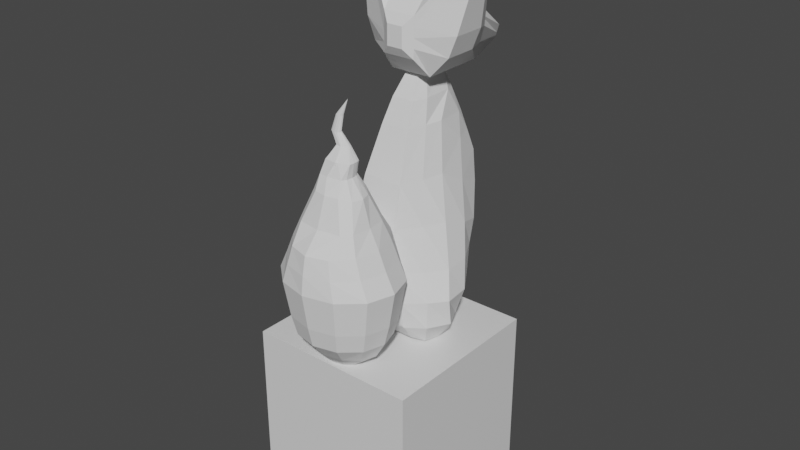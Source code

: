 # Source: estatua_raposa_2_1_.blend  (saved by Blender 3.0.42; exported with 4.5.12 LTS)
import bpy
from mathutils import Matrix  # noqa: F401  (used for matrix-valued properties, if any)

bpy.ops.wm.read_factory_settings(use_empty=True)
scene = bpy.context.scene
scene.name = 'Scene'

# ---- collections
col_collection = bpy.data.collections.new('Collection'); scene.collection.children.link(col_collection)

# ---- materials (node trees are filled in below, after node groups)
mat_material = bpy.data.materials.new('Material')
mat_material.alpha_threshold = 0.0
mat_material.use_transparent_shadow = False
mat_material.line_color = (0.0, 0.0, 0.0, 1.0)

# ---- material node trees
mat_material.use_nodes = True; mat_material.node_tree.nodes.clear()
_N = mat_material.node_tree.nodes; _L = mat_material.node_tree.links
n0 = _N.new('ShaderNodeOutputMaterial'); n0.name = 'Material Output'; n0.location = (300, 300)
n1 = _N.new('ShaderNodeBsdfPrincipled'); n1.name = 'Principled BSDF'; n1.location = (10, 300)
n1.distribution = 'GGX'
n1.subsurface_method = 'RANDOM_WALK_SKIN'
n1.inputs[2].default_value = 0.4
n1.inputs[3].default_value = 1.45
n1.inputs[27].default_value = (0.0, 0.0, 0.0, 1.0)
n1.inputs[28].default_value = 1.0
_L.new(n1.outputs[0], n0.inputs[0])
n0.is_active_output = True

# ---- world
world_world = bpy.data.worlds.new('World'); scene.world = world_world
world_world.use_nodes = True; world_world.node_tree.nodes.clear()
_N = world_world.node_tree.nodes; _L = world_world.node_tree.links
n0 = _N.new('ShaderNodeOutputWorld'); n0.name = 'World Output'; n0.location = (300, 300)
n1 = _N.new('ShaderNodeBackground'); n1.name = 'Background'; n1.location = (10, 300)
n1.inputs[0].default_value = (0.05088, 0.05088, 0.05088, 1.0)
_L.new(n1.outputs[0], n0.inputs[0])
n0.is_active_output = True
world_world.color = (0.05088, 0.05088, 0.05088)
world_world.use_sun_shadow = False
world_world.sun_shadow_jitter_overblur = 0.0

# ---- meshes
me_cube = bpy.data.meshes.new('Cube')
me_cube.from_pydata([(1.0, 1.0, 1.0), (1.0, 1.0, -1.0), (1.0, -1.0, 1.0), (1.0, -1.0, -1.0), (-1.0, 1.0, 1.0), (-1.0, 1.0, -1.0), (-1.0, -1.0, 1.0), (-1.0, -1.0, -1.0)], [], [(0, 4, 6, 2), (3, 2, 6, 7), (7, 6, 4, 5), (5, 1, 3, 7), (1, 0, 2, 3), (5, 4, 0, 1)])
_uv = me_cube.uv_layers.new(name='UVMap')
_uv.uv.foreach_set('vector', [0.625, 0.5, 0.875, 0.5, 0.875, 0.75, 0.625, 0.75, 0.375, 0.75, 0.625, 0.75, 0.625, 1.0, 0.375, 1.0, 0.375, 0.0, 0.625, 0.0, 0.625, 0.25, 0.375, 0.25, 0.125, 0.5, 0.375, 0.5, 0.375, 0.75, 0.125, 0.75, 0.375, 0.5, 0.625, 0.5, 0.625, 0.75, 0.375, 0.75, 0.375, 0.25, 0.625, 0.25, 0.625, 0.5, 0.375, 0.5])
me_cube.materials.append(mat_material)
me_cube.use_remesh_preserve_volume = False
me_cube.use_remesh_preserve_attributes = False
me_cube.use_mirror_vertex_groups = False
me_cube.update()
me_cube_005 = bpy.data.meshes.new('Cube.005')
me_cube_005.from_pydata([(-0.4269, -0.3073, -0.7939), (-0.2382, -0.313, 0.9727), (-0.4053, 0.3749, -0.8763), (-0.35, 0.8381, 0.6594), (0.3837, -0.3073, -0.7939), (0.2382, -0.313, 0.9727), (0.4053, 0.3749, -0.8763), (0.3417, 0.8381, 0.6594), (-0.3218, -0.5458, 0.07077), (-0.5106, 0.5369, 0.07077), (0.5134, 0.5369, 0.07077), (0.3218, -0.5458, 0.07077), (-0.4093, 0.3294, -0.5853), (0.4093, 0.3294, -0.5853), (0.4093, -0.4626, -0.5853), (-0.4093, -0.4626, -0.5853), (-0.4175, -0.5281, -0.2573), (-0.5571, 0.4417, -0.2573), (0.5571, 0.4417, -0.2573), (0.4175, -0.5281, -0.2573), (0.0, 0.3749, -0.8763), (-0.004189, 0.8381, 0.6594), (-0.02161, -0.3073, -0.7939), (0.0, -0.313, 0.9727), (0.0, -0.5458, 0.07077), (0.001376, 0.5369, 0.07077), (0.0, 0.3043, -0.5926), (0.0, -0.4626, -0.5853), (0.0, 0.3929, -0.2573), (0.0, -0.5713, -0.2573), (0.1687, 0.8381, 0.6594), (0.181, -0.3073, -0.7939), (0.1623, 0.5369, 0.07077), (0.1409, 0.3043, -0.5926), (0.1828, 0.3929, -0.2573), (0.2027, 0.3749, -0.8763), (0.1191, -0.313, 0.9727), (0.1609, -0.5458, 0.07077), (0.2047, -0.4626, -0.5853), (0.1828, -0.5713, -0.2573), (-0.2027, 0.3749, -0.8763), (-0.1191, -0.313, 0.9727), (-0.1609, -0.5458, 0.07077), (-0.2047, -0.4626, -0.5853), (-0.1828, -0.5713, -0.2573), (-0.1771, 0.8381, 0.6594), (-0.2243, -0.3073, -0.7939), (-0.1595, 0.5369, 0.07077), (-0.1409, 0.3043, -0.5926), (-0.1828, 0.3929, -0.2573), (-0.4093, 0.4452, -0.5986), (-0.4053, 0.4908, -0.8896), (-0.1393, 0.3925, -0.8266), (0.4093, 0.4452, -0.5986), (0.4053, 0.4908, -0.8896), (0.1409, 0.3568, -0.5984), (0.1393, 0.3925, -0.8266), (0.0, 0.3925, -0.8266), (-0.2047, 0.4452, -0.5986), (0.0, 0.3568, -0.5986), (-0.05262, 0.1665, 2.045), (-0.1459, 0.78, 1.464), (0.07009, 0.78, 1.464), (0.1677, 0.78, 1.464), (0.07451, 0.1665, 2.045), (-0.01327, 0.1665, 2.045), (-0.04885, 0.78, 1.464), (0.006898, 0.78, 1.464), (0.03495, 0.1665, 2.045), (0.009332, 0.1665, 2.045), (0.1069, 0.7195, -0.8391), (0.2125, 0.7195, -0.8391), (-0.2097, 0.7195, -0.8391), (-0.2838, 0.6014, -0.844), (0.2865, 0.6014, -0.844), (0.1439, 0.6014, -0.844), (-0.1042, 0.7195, -0.8391), (-0.1412, 0.6014, -0.844), (-0.3021, 0.5691, -0.3866), (-0.1504, 0.5691, -0.3866), (-0.111, 0.7581, -0.1521), (-0.2233, 0.7581, -0.1521), (0.1137, 0.7581, -0.1521), (0.1531, 0.5691, -0.3866), (0.3048, 0.5691, -0.3866), (0.2261, 0.7581, -0.1521), (0.1103, 0.7388, -0.4956), (0.2193, 0.7388, -0.4956), (0.1485, 0.5853, -0.6153), (0.2957, 0.5853, -0.6153), (-0.2929, 0.5853, -0.6153), (-0.1076, 0.7388, -0.4956), (-0.1458, 0.5853, -0.6153), (-0.2165, 0.7388, -0.4956), (0.1086, 0.7292, -0.6673), (0.2159, 0.7292, -0.6673), (0.1462, 0.5933, -0.7297), (0.2911, 0.5933, -0.7297), (-0.2883, 0.5933, -0.7297), (-0.1059, 0.7292, -0.6673), (-0.1435, 0.5933, -0.7297), (-0.2131, 0.7292, -0.6673), (0.1069, 0.7935, -0.8431), (0.2125, 0.7935, -0.8431), (-0.2097, 0.7935, -0.8431), (-0.2838, 0.6754, -0.8481), (0.2865, 0.6754, -0.8481), (-0.1042, 0.7935, -0.8431), (-0.2883, 0.6673, -0.7337), (-0.1059, 0.8031, -0.6714), (0.1086, 0.8031, -0.6714), (0.2159, 0.8031, -0.6714), (0.2911, 0.6673, -0.7337), (-0.2131, 0.8031, -0.6714), (-0.2047, 0.3294, -0.5853), (0.0, 0.3294, -0.5853), (0.2047, 0.3294, -0.5853), (0.2027, 0.4908, -0.8896), (0.0, 0.4908, -0.8896), (0.2047, 0.4452, -0.5986), (-0.2027, 0.4908, -0.8896), (-0.1409, 0.3568, -0.5984), (-0.619, -0.04242, -0.8347), (-0.401, 0.1746, 0.9899), (0.5611, -0.04242, -0.8347), (0.4001, 0.1746, 0.9899), (0.6885, -0.05613, 0.04165), (-0.6895, -0.05613, 0.04165), (-0.775, -0.1146, -0.5599), (0.7722, -0.1146, -0.5599), (-0.7844, -0.1604, -0.2584), (0.781, -0.1604, -0.2584), (0.0002366, -0.1428, -0.8656), (0.2923, -0.1428, -0.8656), (-0.2918, -0.1428, -0.8656), (-0.06828, 0.529, 2.048), (0.09425, 0.529, 2.048), (0.01092, 0.529, 2.048), (0.04367, 0.529, 2.048), (-0.01797, 0.529, 2.048), (-0.28, -0.4294, 0.5217), (-0.4644, 0.6668, 0.3028), (0.4671, 0.6668, 0.3028), (0.28, -0.4294, 0.5217), (0.0, -0.4294, 0.5217), (0.001376, 0.6668, 0.3028), (0.14, -0.4294, 0.5217), (0.1414, 0.6668, 0.3028), (-0.1386, 0.6668, 0.3028), (-0.14, -0.4294, 0.5217), (-0.2468, 0.6605, -0.8416), (0.2495, 0.6605, -0.8416), (0.1254, 0.6605, -0.8416), (-0.1227, 0.6605, -0.8416), (-0.1307, 0.6636, -0.2694), (-0.2627, 0.6636, -0.2694), (0.2654, 0.6636, -0.2694), (0.1334, 0.6636, -0.2694), (0.2575, 0.662, -0.5555), (0.1294, 0.662, -0.5555), (-0.1267, 0.662, -0.5555), (-0.2547, 0.662, -0.5555), (0.2535, 0.6613, -0.6985), (0.1274, 0.6613, -0.6985), (-0.1247, 0.6613, -0.6985), (-0.2507, 0.6613, -0.6985), (-0.2468, 0.7344, -0.8456), (0.2495, 0.7344, -0.8456), (0.2535, 0.7352, -0.7026), (-0.2507, 0.7352, -0.7026), (0.5443, 0.05921, 0.5158), (-0.5174, 0.09927, 0.5232), (-0.2617, 0.8872, 0.9992), (-0.07294, -0.1148, 1.508), (0.004028, -0.1148, 1.508), (-0.115, 0.8872, 0.9992), (0.003588, 0.8872, 0.9992), (0.1734, -0.1148, 1.508), (0.08333, -0.1148, 1.508), (-0.1628, -0.1148, 1.508), (0.2742, 0.8872, 0.9992), (0.1272, 0.8872, 0.9992), (-0.2814, 0.4963, 1.519), (0.2949, 0.2805, 1.519), (-0.5354, -0.2251, -0.8297), (0.3381, -0.06923, 0.9813), (0.5351, -0.301, 0.05621), (0.6258, -0.3399, -0.5726), (0.6348, -0.3442, -0.2578), (-0.01135, -0.2251, -0.8297), (0.2507, -0.2251, -0.8297), (-0.2734, -0.2251, -0.8297), (0.1066, 0.2648, 2.046), (0.01012, 0.2648, 2.046), (0.04805, 0.2648, 2.046), (-0.02334, 0.2648, 2.046), (-0.3386, -0.06923, 0.9813), (0.5127, -0.2251, -0.8297), (-0.5357, -0.301, 0.05621), (-0.6274, -0.3399, -0.5726), (-0.6367, -0.3442, -0.2578), (-0.0816, 0.2648, 2.046), (-0.4372, -0.1851, 0.5187), (0.4366, -0.1851, 0.5187), (0.248, 0.08284, 1.514), (-0.2354, 0.08284, 1.514), (-0.2144, 0.8182, 1.244), (0.006122, -0.001195, 1.769), (0.1363, -0.001195, 1.769), (0.2316, 0.8182, 1.244), (-0.1771, 0.6137, 1.777), (0.1977, 0.5096, 1.777), (-0.04781, -0.001195, 1.769), (-0.0869, 0.8182, 1.244), (0.005211, 0.8182, 1.244), (0.06342, -0.001195, 1.769), (-0.1204, -0.001195, 1.769), (0.1037, 0.8182, 1.244), (0.1962, 0.1672, 1.773), (-0.177, 0.1672, 1.773), (-0.4227, 0.5041, 0.8162), (0.5437, 0.1681, -0.844), (-0.6753, 0.2413, 0.05688), (-0.6664, 0.1099, -0.5645), (-0.7549, 0.1428, -0.2534), (-0.1071, 0.6545, 1.756), (-0.5764, 0.1681, -0.844), (0.4173, 0.5041, 0.8162), (0.6762, 0.2413, 0.05688), (0.6647, 0.1099, -0.5645), (0.7529, 0.1428, -0.2534), (5.867e-05, 0.1185, -0.8592), (0.2784, 0.1185, -0.8592), (-0.2783, 0.1185, -0.8592), (0.131, 0.6545, 1.756), (0.008909, 0.6545, 1.756), (0.05688, 0.6545, 1.756), (-0.03341, 0.6545, 1.756), (0.569, 0.3625, 0.4058), (-0.5525, 0.3823, 0.4094), (-0.3056, 0.6873, 1.246), (0.3202, 0.5807, 1.246), (-0.2101, 0.7081, 1.494), (0.2313, 0.6629, 1.494)], [], [(239, 220, 3, 141), (97, 74, 106, 112), (203, 185, 5, 143), (149, 41, 1, 140), (190, 197, 4, 31), (215, 208, 64, 68), (44, 42, 8, 16), (188, 186, 11, 19), (34, 32, 10, 18), (224, 222, 9, 17), (226, 223, 12, 2), (20, 40, 120, 118), (197, 187, 14, 4), (46, 43, 15, 0), (223, 224, 17, 12), (116, 34, 18, 13), (187, 188, 19, 14), (43, 44, 16, 15), (38, 39, 29, 27), (114, 49, 28, 115), (31, 38, 27, 22), (40, 2, 51, 120), (49, 47, 25, 28), (39, 37, 24, 29), (214, 213, 66, 67), (191, 189, 22, 46), (146, 36, 23, 144), (148, 45, 21, 145), (143, 5, 36, 146), (213, 206, 61, 66), (19, 11, 37, 39), (4, 14, 38, 31), (14, 19, 39, 38), (115, 28, 34, 116), (6, 35, 117, 54), (28, 25, 32, 34), (189, 190, 31, 22), (145, 21, 30, 147), (100, 98, 73, 77), (184, 191, 46, 0), (17, 9, 47, 49), (2, 12, 50, 51), (12, 17, 49, 114), (27, 29, 44, 43), (22, 27, 43, 46), (29, 24, 42, 44), (212, 207, 69, 65), (144, 23, 41, 149), (117, 119, 53, 54), (52, 121, 59, 57), (57, 59, 55, 56), (51, 50, 58, 120), (116, 13, 53, 119), (48, 26, 59, 121), (26, 33, 55, 59), (35, 20, 118, 117), (12, 114, 58, 50), (13, 6, 54, 53), (195, 201, 60, 65), (194, 193, 69, 68), (192, 194, 68, 64), (193, 195, 65, 69), (216, 212, 65, 60), (243, 209, 63, 234), (217, 214, 67, 62), (209, 217, 62, 63), (207, 215, 68, 69), (219, 216, 60, 201), (152, 70, 71, 151), (150, 72, 76, 153), (71, 70, 102, 103), (164, 100, 77, 153), (163, 94, 70, 152), (97, 96, 75, 74), (99, 76, 107, 109), (165, 101, 113, 169), (148, 47, 79, 154), (141, 3, 81, 155), (47, 9, 78, 79), (3, 45, 80, 81), (142, 10, 84, 156), (30, 7, 85, 82), (10, 32, 83, 84), (147, 30, 82, 157), (156, 84, 89, 158), (82, 85, 87, 86), (84, 83, 88, 89), (157, 82, 86, 159), (154, 79, 92, 160), (155, 81, 93, 161), (79, 78, 90, 92), (81, 80, 91, 93), (158, 89, 97, 162), (86, 87, 95, 94), (89, 88, 96, 97), (159, 86, 94, 163), (160, 92, 100, 164), (161, 93, 101, 165), (92, 90, 98, 100), (93, 91, 99, 101), (113, 109, 107, 104), (169, 113, 104, 166), (110, 111, 103, 102), (168, 112, 106, 167), (162, 97, 112, 168), (150, 73, 105, 166), (73, 98, 108, 105), (76, 72, 104, 107), (101, 99, 109, 113), (70, 94, 110, 102), (94, 95, 111, 110), (151, 71, 103, 167), (26, 48, 114, 115), (33, 26, 115, 116), (57, 56, 117, 118), (56, 55, 119, 117), (52, 57, 118, 120), (121, 52, 120, 58), (55, 33, 116, 119), (48, 121, 58, 114), (242, 210, 135, 225), (218, 211, 136, 192), (235, 237, 139, 137), (234, 236, 138, 136), (236, 235, 137, 138), (237, 225, 135, 139), (226, 233, 134, 122), (231, 232, 133, 132), (233, 231, 132, 134), (229, 230, 131, 129), (199, 200, 130, 128), (221, 229, 129, 124), (184, 199, 128, 122), (200, 198, 127, 130), (230, 228, 126, 131), (232, 221, 124, 133), (238, 227, 125, 170), (202, 196, 123, 171), (198, 202, 171, 127), (228, 238, 170, 126), (74, 151, 167, 106), (72, 150, 166, 104), (95, 162, 168, 111), (111, 168, 167, 103), (108, 169, 166, 105), (90, 161, 165, 98), (91, 160, 164, 99), (88, 159, 163, 96), (87, 158, 162, 95), (78, 155, 161, 90), (80, 154, 160, 91), (83, 157, 159, 88), (85, 156, 158, 87), (32, 147, 157, 83), (7, 142, 156, 85), (9, 141, 155, 78), (45, 148, 154, 80), (98, 165, 169, 108), (96, 163, 152, 75), (99, 164, 153, 76), (73, 150, 153, 77), (75, 152, 151, 74), (24, 144, 149, 42), (25, 145, 147, 32), (11, 143, 146, 37), (47, 148, 145, 25), (37, 146, 144, 24), (42, 149, 140, 8), (186, 203, 143, 11), (222, 239, 141, 9), (185, 125, 183, 204), (220, 123, 182, 240), (196, 1, 179, 205), (23, 36, 178, 174), (7, 30, 181, 180), (30, 21, 176, 181), (227, 7, 180, 241), (1, 41, 173, 179), (41, 23, 174, 173), (45, 3, 172, 175), (21, 45, 175, 176), (36, 5, 177, 178), (123, 196, 205, 182), (5, 185, 204, 177), (126, 170, 203, 186), (8, 140, 202, 198), (140, 1, 196, 202), (16, 8, 198, 200), (0, 15, 199, 184), (15, 16, 200, 199), (208, 218, 192, 64), (210, 219, 201, 135), (137, 139, 195, 193), (136, 138, 194, 192), (138, 137, 193, 194), (139, 135, 201, 195), (122, 134, 191, 184), (132, 133, 190, 189), (134, 132, 189, 191), (129, 131, 188, 187), (124, 129, 187, 197), (131, 126, 186, 188), (133, 124, 197, 190), (170, 125, 185, 203), (182, 205, 219, 210), (177, 204, 218, 208), (204, 183, 211, 218), (240, 182, 210, 242), (205, 179, 216, 219), (174, 178, 215, 207), (180, 181, 217, 209), (181, 176, 214, 217), (241, 180, 209, 243), (179, 173, 212, 216), (173, 174, 207, 212), (175, 172, 206, 213), (176, 175, 213, 214), (178, 177, 208, 215), (183, 241, 243, 211), (172, 240, 242, 206), (125, 227, 241, 183), (3, 220, 240, 172), (127, 171, 239, 222), (10, 142, 238, 228), (142, 7, 227, 238), (35, 6, 221, 232), (18, 10, 228, 230), (6, 13, 229, 221), (13, 18, 230, 229), (40, 20, 231, 233), (20, 35, 232, 231), (2, 40, 233, 226), (66, 61, 225, 237), (62, 67, 235, 236), (63, 62, 236, 234), (67, 66, 237, 235), (206, 242, 225, 61), (211, 243, 234, 136), (128, 130, 224, 223), (122, 128, 223, 226), (130, 127, 222, 224), (171, 123, 220, 239)])
_uv = me_cube_005.uv_layers.new(name='UVMap')
_uv.uv.foreach_set('vector', [0.5625, 0.1761, 0.625, 0.1761, 0.625, 0.25, 0.5625, 0.25, 0.5, 0.5, 0.5, 0.5, 0.5, 0.5, 0.5, 0.5, 0.5625, 0.6989, 0.625, 0.6989, 0.625, 0.75, 0.5625, 0.75, 0.5625, 0.9375, 0.625, 0.9375, 0.625, 1.0, 0.5625, 1.0, 0.3125, 0.6989, 0.375, 0.6989, 0.375, 0.75, 0.3125, 0.75, 0.625, 0.8125, 0.625, 0.75, 0.625, 0.75, 0.625, 0.8125, 0.4688, 0.9375, 0.5, 0.9375, 0.5, 1.0, 0.4688, 1.0, 0.4687, 0.6989, 0.5, 0.6989, 0.5, 0.75, 0.4687, 0.75, 0.4687, 0.4375, 0.5, 0.4375, 0.5, 0.5, 0.4687, 0.5, 0.4687, 0.1761, 0.5, 0.1761, 0.5, 0.25, 0.4687, 0.25, 0.375, 0.1761, 0.4375, 0.1761, 0.4375, 0.25, 0.375, 0.25, 0.25, 0.5, 0.1875, 0.5, 0.1875, 0.5, 0.25, 0.5, 0.375, 0.6989, 0.4375, 0.6989, 0.4375, 0.75, 0.375, 0.75, 0.375, 0.9375, 0.4375, 0.9375, 0.4375, 1.0, 0.375, 1.0, 0.4375, 0.1761, 0.4687, 0.1761, 0.4687, 0.25, 0.4375, 0.25, 0.4375, 0.4375, 0.4687, 0.4375, 0.4687, 0.5, 0.4375, 0.5, 0.4375, 0.6989, 0.4687, 0.6989, 0.4687, 0.75, 0.4375, 0.75, 0.4375, 0.9375, 0.4688, 0.9375, 0.4688, 1.0, 0.4375, 1.0, 0.4375, 0.8125, 0.4687, 0.8125, 0.4687, 0.875, 0.4375, 0.875, 0.4375, 0.3125, 0.4687, 0.3125, 0.4687, 0.375, 0.4375, 0.375, 0.375, 0.8125, 0.4375, 0.8125, 0.4375, 0.875, 0.375, 0.875, 0.1875, 0.5, 0.125, 0.5, 0.125, 0.5, 0.1875, 0.5, 0.4687, 0.3125, 0.5, 0.3125, 0.5, 0.375, 0.4687, 0.375, 0.4687, 0.8125, 0.5, 0.8125, 0.5, 0.875, 0.4687, 0.875, 0.625, 0.375, 0.625, 0.3125, 0.625, 0.3125, 0.625, 0.375, 0.1875, 0.6989, 0.25, 0.6989, 0.25, 0.75, 0.1875, 0.75, 0.5625, 0.8125, 0.625, 0.8125, 0.625, 0.875, 0.5625, 0.875, 0.5625, 0.3125, 0.625, 0.3125, 0.625, 0.375, 0.5625, 0.375, 0.5625, 0.75, 0.625, 0.75, 0.625, 0.8125, 0.5625, 0.8125, 0.625, 0.3125, 0.625, 0.25, 0.625, 0.25, 0.625, 0.3125, 0.4687, 0.75, 0.5, 0.75, 0.5, 0.8125, 0.4687, 0.8125, 0.375, 0.75, 0.4375, 0.75, 0.4375, 0.8125, 0.375, 0.8125, 0.4375, 0.75, 0.4687, 0.75, 0.4687, 0.8125, 0.4375, 0.8125, 0.4375, 0.375, 0.4687, 0.375, 0.4687, 0.4375, 0.4375, 0.4375, 0.375, 0.5, 0.3125, 0.5, 0.3125, 0.5, 0.375, 0.5, 0.4687, 0.375, 0.5, 0.375, 0.5, 0.4375, 0.4687, 0.4375, 0.25, 0.6989, 0.3125, 0.6989, 0.3125, 0.75, 0.25, 0.75, 0.5625, 0.375, 0.625, 0.375, 0.625, 0.4375, 0.5625, 0.4375, 0.5, 0.3125, 0.5, 0.25, 0.5, 0.25, 0.5, 0.3125, 0.125, 0.6989, 0.1875, 0.6989, 0.1875, 0.75, 0.125, 0.75, 0.4687, 0.25, 0.5, 0.25, 0.5, 0.3125, 0.4687, 0.3125, 0.375, 0.25, 0.4375, 0.25, 0.4375, 0.25, 0.375, 0.25, 0.4375, 0.25, 0.4687, 0.25, 0.4687, 0.3125, 0.4375, 0.3125, 0.4375, 0.875, 0.4687, 0.875, 0.4688, 0.9375, 0.4375, 0.9375, 0.375, 0.875, 0.4375, 0.875, 0.4375, 0.9375, 0.375, 0.9375, 0.4687, 0.875, 0.5, 0.875, 0.5, 0.9375, 0.4688, 0.9375, 0.625, 0.9375, 0.625, 0.875, 0.625, 0.875, 0.625, 0.9375, 0.5625, 0.875, 0.625, 0.875, 0.625, 0.9375, 0.5625, 0.9375, 0.375, 0.4375, 0.4375, 0.4375, 0.4375, 0.5, 0.375, 0.5, 0.3885, 0.3321, 0.4375, 0.332, 0.4375, 0.375, 0.3885, 0.375, 0.3885, 0.375, 0.4375, 0.375, 0.4375, 0.418, 0.3885, 0.4179, 0.375, 0.25, 0.4375, 0.25, 0.4375, 0.3125, 0.375, 0.3125, 0.4375, 0.4375, 0.4375, 0.5, 0.4375, 0.5, 0.4375, 0.4375, 0.4375, 0.332, 0.4375, 0.375, 0.4375, 0.375, 0.4375, 0.332, 0.4375, 0.375, 0.4375, 0.418, 0.4375, 0.418, 0.4375, 0.375, 0.3125, 0.5, 0.25, 0.5, 0.25, 0.5, 0.3125, 0.5, 0.4375, 0.25, 0.4375, 0.3125, 0.4375, 0.3125, 0.4375, 0.25, 0.4375, 0.5, 0.375, 0.5, 0.375, 0.5, 0.4375, 0.5, 0.8125, 0.6989, 0.875, 0.6989, 0.875, 0.75, 0.8125, 0.75, 0.6875, 0.6989, 0.75, 0.6989, 0.75, 0.75, 0.6875, 0.75, 0.625, 0.6989, 0.6875, 0.6989, 0.6875, 0.75, 0.625, 0.75, 0.75, 0.6989, 0.8125, 0.6989, 0.8125, 0.75, 0.75, 0.75, 0.625, 1.0, 0.625, 0.9375, 0.625, 0.9375, 0.625, 1.0, 0.625, 0.5739, 0.625, 0.5, 0.625, 0.5, 0.625, 0.5739, 0.625, 0.4375, 0.625, 0.375, 0.625, 0.375, 0.625, 0.4375, 0.625, 0.5, 0.625, 0.4375, 0.625, 0.4375, 0.625, 0.5, 0.625, 0.875, 0.625, 0.8125, 0.625, 0.8125, 0.625, 0.875, 0.625, 0.0511, 0.625, 0.0, 0.625, 0.0, 0.625, 0.0511, 0.5625, 0.4375, 0.625, 0.4375, 0.625, 0.5, 0.5625, 0.5, 0.5625, 0.25, 0.625, 0.25, 0.625, 0.3125, 0.5625, 0.3125, 0.625, 0.5, 0.625, 0.4375, 0.625, 0.4375, 0.625, 0.5, 0.5625, 0.3125, 0.5, 0.3125, 0.5, 0.3125, 0.5625, 0.3125, 0.5625, 0.4375, 0.625, 0.4375, 0.625, 0.4375, 0.5625, 0.4375, 0.5, 0.5, 0.5, 0.4375, 0.5, 0.4375, 0.5, 0.5, 0.625, 0.3125, 0.625, 0.3125, 0.625, 0.3125, 0.625, 0.3125, 0.5625, 0.25, 0.625, 0.25, 0.625, 0.25, 0.5625, 0.25, 0.5625, 0.3125, 0.5, 0.3125, 0.5, 0.3125, 0.5625, 0.3125, 0.5625, 0.25, 0.625, 0.25, 0.625, 0.25, 0.5625, 0.25, 0.5, 0.3125, 0.5, 0.25, 0.5, 0.25, 0.5, 0.3125, 0.625, 0.25, 0.625, 0.3125, 0.625, 0.3125, 0.625, 0.25, 0.5625, 0.5, 0.5, 0.5, 0.5, 0.5, 0.5625, 0.5, 0.625, 0.4375, 0.625, 0.5, 0.625, 0.5, 0.625, 0.4375, 0.5, 0.5, 0.5, 0.4375, 0.5, 0.4375, 0.5, 0.5, 0.5625, 0.4375, 0.625, 0.4375, 0.625, 0.4375, 0.5625, 0.4375, 0.5625, 0.5, 0.5, 0.5, 0.5, 0.5, 0.5625, 0.5, 0.625, 0.4375, 0.625, 0.5, 0.625, 0.5, 0.625, 0.4375, 0.5, 0.5, 0.5, 0.4375, 0.5, 0.4375, 0.5, 0.5, 0.5625, 0.4375, 0.625, 0.4375, 0.625, 0.4375, 0.5625, 0.4375, 0.5625, 0.3125, 0.5, 0.3125, 0.5, 0.3125, 0.5625, 0.3125, 0.5625, 0.25, 0.625, 0.25, 0.625, 0.25, 0.5625, 0.25, 0.5, 0.3125, 0.5, 0.25, 0.5, 0.25, 0.5, 0.3125, 0.625, 0.25, 0.625, 0.3125, 0.625, 0.3125, 0.625, 0.25, 0.5625, 0.5, 0.5, 0.5, 0.5, 0.5, 0.5625, 0.5, 0.625, 0.4375, 0.625, 0.5, 0.625, 0.5, 0.625, 0.4375, 0.5, 0.5, 0.5, 0.4375, 0.5, 0.4375, 0.5, 0.5, 0.5625, 0.4375, 0.625, 0.4375, 0.625, 0.4375, 0.5625, 0.4375, 0.5625, 0.3125, 0.5, 0.3125, 0.5, 0.3125, 0.5625, 0.3125, 0.5625, 0.25, 0.625, 0.25, 0.625, 0.25, 0.5625, 0.25, 0.5, 0.3125, 0.5, 0.25, 0.5, 0.25, 0.5, 0.3125, 0.625, 0.25, 0.625, 0.3125, 0.625, 0.3125, 0.625, 0.25, 0.625, 0.25, 0.625, 0.3125, 0.625, 0.3125, 0.625, 0.25, 0.5625, 0.25, 0.625, 0.25, 0.625, 0.25, 0.5625, 0.25, 0.625, 0.4375, 0.625, 0.5, 0.625, 0.5, 0.625, 0.4375, 0.5625, 0.5, 0.5, 0.5, 0.5, 0.5, 0.5625, 0.5, 0.5625, 0.5, 0.5, 0.5, 0.5, 0.5, 0.5625, 0.5, 0.5625, 0.25, 0.5, 0.25, 0.5, 0.25, 0.5625, 0.25, 0.5, 0.25, 0.5, 0.25, 0.5, 0.25, 0.5, 0.25, 0.625, 0.3125, 0.625, 0.25, 0.625, 0.25, 0.625, 0.3125, 0.625, 0.25, 0.625, 0.3125, 0.625, 0.3125, 0.625, 0.25, 0.625, 0.4375, 0.625, 0.4375, 0.625, 0.4375, 0.625, 0.4375, 0.625, 0.4375, 0.625, 0.5, 0.625, 0.5, 0.625, 0.4375, 0.5625, 0.5, 0.625, 0.5, 0.625, 0.5, 0.5625, 0.5, 0.4375, 0.375, 0.4375, 0.332, 0.4375, 0.3125, 0.4375, 0.375, 0.4375, 0.418, 0.4375, 0.375, 0.4375, 0.375, 0.4375, 0.4375, 0.3885, 0.375, 0.3885, 0.4179, 0.375, 0.4375, 0.375, 0.375, 0.3885, 0.4179, 0.4375, 0.418, 0.4375, 0.4375, 0.375, 0.4375, 0.3885, 0.3321, 0.3885, 0.375, 0.375, 0.375, 0.375, 0.3125, 0.4375, 0.332, 0.3885, 0.3321, 0.375, 0.3125, 0.4375, 0.3125, 0.4375, 0.418, 0.4375, 0.418, 0.4375, 0.4375, 0.4375, 0.4375, 0.4375, 0.332, 0.4375, 0.332, 0.4375, 0.3125, 0.4375, 0.3125, 0.625, 0.1761, 0.625, 0.1022, 0.625, 0.1022, 0.625, 0.1761, 0.625, 0.6989, 0.625, 0.6478, 0.625, 0.6478, 0.625, 0.6989, 0.75, 0.5739, 0.8125, 0.5739, 0.8125, 0.6478, 0.75, 0.6478, 0.625, 0.5739, 0.6875, 0.5739, 0.6875, 0.6478, 0.625, 0.6478, 0.6875, 0.5739, 0.75, 0.5739, 0.75, 0.6478, 0.6875, 0.6478, 0.8125, 0.5739, 0.875, 0.5739, 0.875, 0.6478, 0.8125, 0.6478, 0.125, 0.5739, 0.1875, 0.5739, 0.1875, 0.6478, 0.125, 0.6478, 0.25, 0.5739, 0.3125, 0.5739, 0.3125, 0.6478, 0.25, 0.6478, 0.1875, 0.5739, 0.25, 0.5739, 0.25, 0.6478, 0.1875, 0.6478, 0.4375, 0.5739, 0.4687, 0.5739, 0.4687, 0.6478, 0.4375, 0.6478, 0.4375, 0.0511, 0.4688, 0.0511, 0.4688, 0.1022, 0.4375, 0.1022, 0.375, 0.5739, 0.4375, 0.5739, 0.4375, 0.6478, 0.375, 0.6478, 0.375, 0.0511, 0.4375, 0.0511, 0.4375, 0.1022, 0.375, 0.1022, 0.4688, 0.0511, 0.5, 0.0511, 0.5, 0.1022, 0.4688, 0.1022, 0.4687, 0.5739, 0.5, 0.5739, 0.5, 0.6478, 0.4687, 0.6478, 0.3125, 0.5739, 0.375, 0.5739, 0.375, 0.6478, 0.3125, 0.6478, 0.5625, 0.5739, 0.625, 0.5739, 0.625, 0.6478, 0.5625, 0.6478, 0.5625, 0.0511, 0.625, 0.0511, 0.625, 0.1022, 0.5625, 0.1022, 0.5, 0.0511, 0.5625, 0.0511, 0.5625, 0.1022, 0.5, 0.1022, 0.5, 0.5739, 0.5625, 0.5739, 0.5625, 0.6478, 0.5, 0.6478, 0.5, 0.5, 0.5625, 0.5, 0.5625, 0.5, 0.5, 0.5, 0.625, 0.25, 0.5625, 0.25, 0.5625, 0.25, 0.625, 0.25, 0.625, 0.5, 0.5625, 0.5, 0.5625, 0.5, 0.625, 0.5, 0.625, 0.5, 0.5625, 0.5, 0.5625, 0.5, 0.625, 0.5, 0.5, 0.25, 0.5625, 0.25, 0.5625, 0.25, 0.5, 0.25, 0.5, 0.25, 0.5625, 0.25, 0.5625, 0.25, 0.5, 0.25, 0.625, 0.3125, 0.5625, 0.3125, 0.5625, 0.3125, 0.625, 0.3125, 0.5, 0.4375, 0.5625, 0.4375, 0.5625, 0.4375, 0.5, 0.4375, 0.625, 0.5, 0.5625, 0.5, 0.5625, 0.5, 0.625, 0.5, 0.5, 0.25, 0.5625, 0.25, 0.5625, 0.25, 0.5, 0.25, 0.625, 0.3125, 0.5625, 0.3125, 0.5625, 0.3125, 0.625, 0.3125, 0.5, 0.4375, 0.5625, 0.4375, 0.5625, 0.4375, 0.5, 0.4375, 0.625, 0.5, 0.5625, 0.5, 0.5625, 0.5, 0.625, 0.5, 0.5, 0.4375, 0.5625, 0.4375, 0.5625, 0.4375, 0.5, 0.4375, 0.625, 0.5, 0.5625, 0.5, 0.5625, 0.5, 0.625, 0.5, 0.5, 0.25, 0.5625, 0.25, 0.5625, 0.25, 0.5, 0.25, 0.625, 0.3125, 0.5625, 0.3125, 0.5625, 0.3125, 0.625, 0.3125, 0.5, 0.25, 0.5625, 0.25, 0.5625, 0.25, 0.5, 0.25, 0.5, 0.4375, 0.5625, 0.4375, 0.5625, 0.4375, 0.5, 0.4375, 0.625, 0.3125, 0.5625, 0.3125, 0.5625, 0.3125, 0.625, 0.3125, 0.5, 0.25, 0.5625, 0.25, 0.5625, 0.3125, 0.5, 0.3125, 0.5, 0.4375, 0.5625, 0.4375, 0.5625, 0.5, 0.5, 0.5, 0.5, 0.875, 0.5625, 0.875, 0.5625, 0.9375, 0.5, 0.9375, 0.5, 0.375, 0.5625, 0.375, 0.5625, 0.4375, 0.5, 0.4375, 0.5, 0.75, 0.5625, 0.75, 0.5625, 0.8125, 0.5, 0.8125, 0.5, 0.3125, 0.5625, 0.3125, 0.5625, 0.375, 0.5, 0.375, 0.5, 0.8125, 0.5625, 0.8125, 0.5625, 0.875, 0.5, 0.875, 0.5, 0.9375, 0.5625, 0.9375, 0.5625, 1.0, 0.5, 1.0, 0.5, 0.6989, 0.5625, 0.6989, 0.5625, 0.75, 0.5, 0.75, 0.5, 0.1761, 0.5625, 0.1761, 0.5625, 0.25, 0.5, 0.25, 0.625, 0.6989, 0.625, 0.6478, 0.625, 0.6478, 0.625, 0.6989, 0.625, 0.1761, 0.625, 0.1022, 0.625, 0.1022, 0.625, 0.1761, 0.625, 0.0511, 0.625, 0.0, 0.625, 0.0, 0.625, 0.0511, 0.625, 0.875, 0.625, 0.8125, 0.625, 0.8125, 0.625, 0.875, 0.625, 0.5, 0.625, 0.4375, 0.625, 0.4375, 0.625, 0.5, 0.625, 0.4375, 0.625, 0.375, 0.625, 0.375, 0.625, 0.4375, 0.625, 0.5739, 0.625, 0.5, 0.625, 0.5, 0.625, 0.5739, 0.625, 1.0, 0.625, 0.9375, 0.625, 0.9375, 0.625, 1.0, 0.625, 0.9375, 0.625, 0.875, 0.625, 0.875, 0.625, 0.9375, 0.625, 0.3125, 0.625, 0.25, 0.625, 0.25, 0.625, 0.3125, 0.625, 0.375, 0.625, 0.3125, 0.625, 0.3125, 0.625, 0.375, 0.625, 0.8125, 0.625, 0.75, 0.625, 0.75, 0.625, 0.8125, 0.625, 0.1022, 0.625, 0.0511, 0.625, 0.0511, 0.625, 0.1022, 0.625, 0.75, 0.625, 0.6989, 0.625, 0.6989, 0.625, 0.75, 0.5, 0.6478, 0.5625, 0.6478, 0.5625, 0.6989, 0.5, 0.6989, 0.5, 0.0, 0.5625, 0.0, 0.5625, 0.0511, 0.5, 0.0511, 0.5625, 0.0, 0.625, 0.0, 0.625, 0.0511, 0.5625, 0.0511, 0.4688, 0.0, 0.5, 0.0, 0.5, 0.0511, 0.4688, 0.0511, 0.375, 0.0, 0.4375, 0.0, 0.4375, 0.0511, 0.375, 0.0511, 0.4375, 0.0, 0.4688, 0.0, 0.4688, 0.0511, 0.4375, 0.0511, 0.625, 0.75, 0.625, 0.6989, 0.625, 0.6989, 0.625, 0.75, 0.625, 0.1022, 0.625, 0.0511, 0.625, 0.0511, 0.625, 0.1022, 0.75, 0.6478, 0.8125, 0.6478, 0.8125, 0.6989, 0.75, 0.6989, 0.625, 0.6478, 0.6875, 0.6478, 0.6875, 0.6989, 0.625, 0.6989, 0.6875, 0.6478, 0.75, 0.6478, 0.75, 0.6989, 0.6875, 0.6989, 0.8125, 0.6478, 0.875, 0.6478, 0.875, 0.6989, 0.8125, 0.6989, 0.125, 0.6478, 0.1875, 0.6478, 0.1875, 0.6989, 0.125, 0.6989, 0.25, 0.6478, 0.3125, 0.6478, 0.3125, 0.6989, 0.25, 0.6989, 0.1875, 0.6478, 0.25, 0.6478, 0.25, 0.6989, 0.1875, 0.6989, 0.4375, 0.6478, 0.4687, 0.6478, 0.4687, 0.6989, 0.4375, 0.6989, 0.375, 0.6478, 0.4375, 0.6478, 0.4375, 0.6989, 0.375, 0.6989, 0.4687, 0.6478, 0.5, 0.6478, 0.5, 0.6989, 0.4687, 0.6989, 0.3125, 0.6478, 0.375, 0.6478, 0.375, 0.6989, 0.3125, 0.6989, 0.5625, 0.6478, 0.625, 0.6478, 0.625, 0.6989, 0.5625, 0.6989, 0.625, 0.1022, 0.625, 0.0511, 0.625, 0.0511, 0.625, 0.1022, 0.625, 0.75, 0.625, 0.6989, 0.625, 0.6989, 0.625, 0.75, 0.625, 0.6989, 0.625, 0.6478, 0.625, 0.6478, 0.625, 0.6989, 0.625, 0.1761, 0.625, 0.1022, 0.625, 0.1022, 0.625, 0.1761, 0.625, 0.0511, 0.625, 0.0, 0.625, 0.0, 0.625, 0.0511, 0.625, 0.875, 0.625, 0.8125, 0.625, 0.8125, 0.625, 0.875, 0.625, 0.5, 0.625, 0.4375, 0.625, 0.4375, 0.625, 0.5, 0.625, 0.4375, 0.625, 0.375, 0.625, 0.375, 0.625, 0.4375, 0.625, 0.5739, 0.625, 0.5, 0.625, 0.5, 0.625, 0.5739, 0.625, 1.0, 0.625, 0.9375, 0.625, 0.9375, 0.625, 1.0, 0.625, 0.9375, 0.625, 0.875, 0.625, 0.875, 0.625, 0.9375, 0.625, 0.3125, 0.625, 0.25, 0.625, 0.25, 0.625, 0.3125, 0.625, 0.375, 0.625, 0.3125, 0.625, 0.3125, 0.625, 0.375, 0.625, 0.8125, 0.625, 0.75, 0.625, 0.75, 0.625, 0.8125, 0.625, 0.6478, 0.625, 0.5739, 0.625, 0.5739, 0.625, 0.6478, 0.625, 0.25, 0.625, 0.1761, 0.625, 0.1761, 0.625, 0.25, 0.625, 0.6478, 0.625, 0.5739, 0.625, 0.5739, 0.625, 0.6478, 0.625, 0.25, 0.625, 0.1761, 0.625, 0.1761, 0.625, 0.25, 0.5, 0.1022, 0.5625, 0.1022, 0.5625, 0.1761, 0.5, 0.1761, 0.5, 0.5, 0.5625, 0.5, 0.5625, 0.5739, 0.5, 0.5739, 0.5625, 0.5, 0.625, 0.5, 0.625, 0.5739, 0.5625, 0.5739, 0.3125, 0.5, 0.375, 0.5, 0.375, 0.5739, 0.3125, 0.5739, 0.4687, 0.5, 0.5, 0.5, 0.5, 0.5739, 0.4687, 0.5739, 0.375, 0.5, 0.4375, 0.5, 0.4375, 0.5739, 0.375, 0.5739, 0.4375, 0.5, 0.4687, 0.5, 0.4687, 0.5739, 0.4375, 0.5739, 0.1875, 0.5, 0.25, 0.5, 0.25, 0.5739, 0.1875, 0.5739, 0.25, 0.5, 0.3125, 0.5, 0.3125, 0.5739, 0.25, 0.5739, 0.125, 0.5, 0.1875, 0.5, 0.1875, 0.5739, 0.125, 0.5739, 0.8125, 0.5, 0.875, 0.5, 0.875, 0.5739, 0.8125, 0.5739, 0.6875, 0.5, 0.75, 0.5, 0.75, 0.5739, 0.6875, 0.5739, 0.625, 0.5, 0.6875, 0.5, 0.6875, 0.5739, 0.625, 0.5739, 0.75, 0.5, 0.8125, 0.5, 0.8125, 0.5739, 0.75, 0.5739, 0.625, 0.25, 0.625, 0.1761, 0.625, 0.1761, 0.625, 0.25, 0.625, 0.6478, 0.625, 0.5739, 0.625, 0.5739, 0.625, 0.6478, 0.4375, 0.1022, 0.4688, 0.1022, 0.4687, 0.1761, 0.4375, 0.1761, 0.375, 0.1022, 0.4375, 0.1022, 0.4375, 0.1761, 0.375, 0.1761, 0.4688, 0.1022, 0.5, 0.1022, 0.5, 0.1761, 0.4687, 0.1761, 0.5625, 0.1022, 0.625, 0.1022, 0.625, 0.1761, 0.5625, 0.1761])
me_cube_005.use_remesh_fix_poles = True
me_cube_005.use_remesh_preserve_attributes = False
me_cube_005.update()
me_cube_001 = bpy.data.meshes.new('Cube.001')
me_cube_001.from_pydata([(-0.2454, -0.1934, -0.4204), (-0.2046, -0.09922, 0.4204), (-0.2454, 0.1934, -0.4204), (-0.2046, 0.09922, 0.4204), (0.2454, -0.1934, -0.4204), (0.2046, -0.09922, 0.4204), (0.2454, 0.1934, -0.4204), (0.2046, 0.09922, 0.4204), (-0.09486, 0.8903, -0.05755), (-0.03768, 1.195, -0.3983), (0.03768, 1.195, -0.3983), (0.09486, 0.8903, -0.05755), (0.147, 0.5153, 0.2024), (-0.147, 0.5153, 0.2024), (-0.226, 0.5782, -0.4309), (0.226, 0.5782, -0.4309), (-0.5702, -0.1934, 0.0), (-0.5702, 0.1934, 0.0), (0.5702, 0.1934, 0.0), (0.5702, -0.1934, 0.0), (-0.0663, 1.195, -0.3355), (0.0663, 1.195, -0.3355), (0.4501, 0.4206, -0.05097), (-0.4501, 0.4206, -0.05097), (-0.1883, -0.3828, -0.04072), (-0.1883, -0.3828, 0.1518), (0.1883, -0.3828, -0.04072), (0.1883, -0.3828, -0.2333), (-0.1883, -0.3828, -0.2333), (0.1883, -0.3828, 0.1518), (-0.09336, -0.4499, -0.04072), (-0.09336, -0.4499, 0.05877), (0.09336, -0.4499, -0.04072), (0.09336, -0.4499, -0.1402), (-0.09336, -0.4499, -0.1402), (0.09336, -0.4499, 0.05877), (-0.4727, 0.1934, -0.2102), (0.4727, 0.1934, -0.2102), (0.4727, -0.1934, -0.2102), (-0.05687, 1.195, -0.3669), (0.05687, 1.195, -0.3669), (-0.4029, 0.4206, -0.2039), (-0.4727, -0.1934, -0.2102), (0.4029, 0.4206, -0.2039), (0.1883, -0.3828, -0.137), (-0.1883, -0.3828, -0.137), (0.09336, -0.4499, -0.09047), (-0.09336, -0.4499, -0.09047), (-0.7952, -0.03171, 0.8781), (0.3844, 0.4206, 0.05086), (-0.7952, 0.03171, 0.8781), (0.7952, 0.03171, 0.8781), (0.7952, -0.03171, 0.8781), (-0.09486, 1.195, -0.2549), (0.09486, 1.195, -0.2549), (-0.3844, 0.4206, 0.05086), (-0.1883, -0.3828, 0.05556), (0.1883, -0.3828, 0.05556), (-0.09336, -0.4499, 0.009026), (0.09336, -0.4499, 0.009026), (0.0, 0.1934, -0.4204), (0.0, 0.09922, 0.4204), (0.0, -0.1934, -0.4204), (0.0, -0.09922, 0.4204), (0.0, 1.195, -0.3983), (0.0, 0.8903, -0.05755), (0.0, 0.5782, -0.4309), (0.0, 0.5153, 0.2024), (0.0, 1.195, -0.3355), (0.0, -0.3828, -0.2333), (0.0, -0.3828, 0.1518), (0.0, -0.4499, -0.1402), (0.0, -0.4499, 0.05877), (0.0, -0.4499, -0.04072), (0.0, -0.4499, -0.09047), (0.0, 1.195, -0.3669), (0.0, -0.4499, 0.009026), (0.0, 1.195, -0.2549)], [], [(48, 1, 3, 50), (67, 12, 11, 65), (51, 7, 5, 52), (52, 5, 29, 57), (60, 6, 4, 62), (61, 3, 1, 63), (77, 65, 11, 54), (55, 13, 8, 53), (43, 15, 10, 40), (66, 14, 9, 64), (60, 2, 14, 66), (37, 6, 15, 43), (50, 3, 13, 55), (61, 7, 12, 67), (36, 17, 23, 41), (51, 18, 22, 49), (49, 22, 21, 54), (41, 23, 20, 39), (75, 68, 21, 40), (63, 1, 25, 70), (37, 18, 19, 38), (42, 16, 17, 36), (70, 25, 31, 72), (57, 29, 35, 59), (38, 19, 26, 44), (48, 16, 24, 56), (62, 4, 27, 69), (42, 0, 28, 45), (76, 72, 31, 58), (74, 73, 30, 47), (44, 26, 32, 46), (45, 28, 34, 47), (69, 27, 33, 71), (56, 24, 30, 58), (24, 45, 47, 30), (27, 44, 46, 33), (71, 74, 47, 34), (16, 42, 45, 24), (4, 38, 44, 27), (0, 42, 36, 2), (6, 37, 38, 4), (64, 75, 40, 10), (14, 41, 39, 9), (2, 36, 41, 14), (18, 37, 43, 22), (22, 43, 40, 21), (25, 56, 58, 31), (73, 76, 58, 30), (1, 48, 56, 25), (26, 57, 59, 32), (12, 49, 54, 11), (7, 51, 49, 12), (17, 50, 55, 23), (23, 55, 53, 20), (68, 77, 54, 21), (19, 52, 57, 26), (18, 51, 52, 19), (16, 48, 50, 17), (20, 53, 77, 68), (32, 59, 76, 73), (9, 39, 75, 64), (33, 46, 74, 71), (28, 69, 71, 34), (46, 32, 73, 74), (59, 35, 72, 76), (0, 62, 69, 28), (29, 70, 72, 35), (5, 63, 70, 29), (39, 20, 68, 75), (3, 61, 67, 13), (6, 60, 66, 15), (15, 66, 64, 10), (53, 8, 65, 77), (7, 61, 63, 5), (2, 60, 62, 0), (13, 67, 65, 8)])
_uv = me_cube_001.uv_layers.new(name='UVMap')
_uv.uv.foreach_set('vector', [0.5625, 0.0, 0.625, 0.0, 0.625, 0.25, 0.5625, 0.25, 0.75, 0.5, 0.625, 0.5, 0.625, 0.5, 0.75, 0.5, 0.5625, 0.5, 0.625, 0.5, 0.625, 0.75, 0.5625, 0.75, 0.5625, 0.75, 0.625, 0.75, 0.625, 0.75, 0.5625, 0.75, 0.25, 0.5, 0.375, 0.5, 0.375, 0.75, 0.25, 0.75, 0.75, 0.5, 0.875, 0.5, 0.875, 0.75, 0.75, 0.75, 0.5625, 0.375, 0.625, 0.375, 0.625, 0.5, 0.5625, 0.5, 0.5625, 0.25, 0.625, 0.25, 0.625, 0.25, 0.5625, 0.25, 0.4375, 0.5, 0.375, 0.5, 0.375, 0.5, 0.4375, 0.5, 0.25, 0.5, 0.125, 0.5, 0.125, 0.5, 0.25, 0.5, 0.25, 0.5, 0.125, 0.5, 0.125, 0.5, 0.25, 0.5, 0.4375, 0.5, 0.375, 0.5, 0.375, 0.5, 0.4375, 0.5, 0.5625, 0.25, 0.625, 0.25, 0.625, 0.25, 0.5625, 0.25, 0.75, 0.5, 0.625, 0.5, 0.625, 0.5, 0.75, 0.5, 0.4375, 0.25, 0.5, 0.25, 0.5, 0.25, 0.4375, 0.25, 0.5625, 0.5, 0.5, 0.5, 0.5, 0.5, 0.5625, 0.5, 0.5625, 0.5, 0.5, 0.5, 0.5, 0.5, 0.5625, 0.5, 0.4375, 0.25, 0.5, 0.25, 0.5, 0.25, 0.4375, 0.25, 0.4375, 0.375, 0.5, 0.375, 0.5, 0.5, 0.4375, 0.5, 0.75, 0.75, 0.875, 0.75, 0.875, 0.75, 0.75, 0.75, 0.4375, 0.5, 0.5, 0.5, 0.5, 0.75, 0.4375, 0.75, 0.4375, 0.0, 0.5, 0.0, 0.5, 0.25, 0.4375, 0.25, 0.75, 0.75, 0.875, 0.75, 0.875, 0.75, 0.75, 0.75, 0.5625, 0.75, 0.625, 0.75, 0.625, 0.75, 0.5625, 0.75, 0.4375, 0.75, 0.5, 0.75, 0.5, 0.75, 0.4375, 0.75, 0.5625, 0.0, 0.5, 0.0, 0.5, 0.0, 0.5625, 0.0, 0.25, 0.75, 0.375, 0.75, 0.375, 0.75, 0.25, 0.75, 0.4375, 0.0, 0.375, 0.0, 0.375, 0.0, 0.4375, 0.0, 0.5625, 0.875, 0.625, 0.875, 0.625, 1.0, 0.5625, 1.0, 0.4375, 0.875, 0.5, 0.875, 0.5, 1.0, 0.4375, 1.0, 0.4375, 0.75, 0.5, 0.75, 0.5, 0.75, 0.4375, 0.75, 0.4375, 0.0, 0.375, 0.0, 0.375, 0.0, 0.4375, 0.0, 0.25, 0.75, 0.375, 0.75, 0.375, 0.75, 0.25, 0.75, 0.5625, 0.0, 0.5, 0.0, 0.5, 0.0, 0.5625, 0.0, 0.5, 0.0, 0.4375, 0.0, 0.4375, 0.0, 0.5, 0.0, 0.375, 0.75, 0.4375, 0.75, 0.4375, 0.75, 0.375, 0.75, 0.375, 0.875, 0.4375, 0.875, 0.4375, 1.0, 0.375, 1.0, 0.5, 0.0, 0.4375, 0.0, 0.4375, 0.0, 0.5, 0.0, 0.375, 0.75, 0.4375, 0.75, 0.4375, 0.75, 0.375, 0.75, 0.375, 0.0, 0.4375, 0.0, 0.4375, 0.25, 0.375, 0.25, 0.375, 0.5, 0.4375, 0.5, 0.4375, 0.75, 0.375, 0.75, 0.375, 0.375, 0.4375, 0.375, 0.4375, 0.5, 0.375, 0.5, 0.375, 0.25, 0.4375, 0.25, 0.4375, 0.25, 0.375, 0.25, 0.375, 0.25, 0.4375, 0.25, 0.4375, 0.25, 0.375, 0.25, 0.5, 0.5, 0.4375, 0.5, 0.4375, 0.5, 0.5, 0.5, 0.5, 0.5, 0.4375, 0.5, 0.4375, 0.5, 0.5, 0.5, 0.625, 0.0, 0.5625, 0.0, 0.5625, 0.0, 0.625, 0.0, 0.5, 0.875, 0.5625, 0.875, 0.5625, 1.0, 0.5, 1.0, 0.625, 0.0, 0.5625, 0.0, 0.5625, 0.0, 0.625, 0.0, 0.5, 0.75, 0.5625, 0.75, 0.5625, 0.75, 0.5, 0.75, 0.625, 0.5, 0.5625, 0.5, 0.5625, 0.5, 0.625, 0.5, 0.625, 0.5, 0.5625, 0.5, 0.5625, 0.5, 0.625, 0.5, 0.5, 0.25, 0.5625, 0.25, 0.5625, 0.25, 0.5, 0.25, 0.5, 0.25, 0.5625, 0.25, 0.5625, 0.25, 0.5, 0.25, 0.5, 0.375, 0.5625, 0.375, 0.5625, 0.5, 0.5, 0.5, 0.5, 0.75, 0.5625, 0.75, 0.5625, 0.75, 0.5, 0.75, 0.5, 0.5, 0.5625, 0.5, 0.5625, 0.75, 0.5, 0.75, 0.5, 0.0, 0.5625, 0.0, 0.5625, 0.25, 0.5, 0.25, 0.5, 0.25, 0.5625, 0.25, 0.5625, 0.375, 0.5, 0.375, 0.5, 0.75, 0.5625, 0.75, 0.5625, 0.875, 0.5, 0.875, 0.375, 0.25, 0.4375, 0.25, 0.4375, 0.375, 0.375, 0.375, 0.375, 0.75, 0.4375, 0.75, 0.4375, 0.875, 0.375, 0.875, 0.125, 0.75, 0.25, 0.75, 0.25, 0.75, 0.125, 0.75, 0.4375, 0.75, 0.5, 0.75, 0.5, 0.875, 0.4375, 0.875, 0.5625, 0.75, 0.625, 0.75, 0.625, 0.875, 0.5625, 0.875, 0.125, 0.75, 0.25, 0.75, 0.25, 0.75, 0.125, 0.75, 0.625, 0.75, 0.75, 0.75, 0.75, 0.75, 0.625, 0.75, 0.625, 0.75, 0.75, 0.75, 0.75, 0.75, 0.625, 0.75, 0.4375, 0.25, 0.5, 0.25, 0.5, 0.375, 0.4375, 0.375, 0.875, 0.5, 0.75, 0.5, 0.75, 0.5, 0.875, 0.5, 0.375, 0.5, 0.25, 0.5, 0.25, 0.5, 0.375, 0.5, 0.375, 0.5, 0.25, 0.5, 0.25, 0.5, 0.375, 0.5, 0.5625, 0.25, 0.625, 0.25, 0.625, 0.375, 0.5625, 0.375, 0.625, 0.5, 0.75, 0.5, 0.75, 0.75, 0.625, 0.75, 0.125, 0.5, 0.25, 0.5, 0.25, 0.75, 0.125, 0.75, 0.875, 0.5, 0.75, 0.5, 0.75, 0.5, 0.875, 0.5])
me_cube_001.use_remesh_fix_poles = True
me_cube_001.use_remesh_preserve_attributes = False
me_cube_001.use_mirror_x = True
me_cube_001.use_mirror_y = True
me_cube_001.update()
me_cylinder = bpy.data.meshes.new('Cylinder')
me_cylinder.from_pydata([(0.0, 0.206, -0.7369), (0.0, 0.206, 0.7369), (0.1879, 0.1784, -0.7369), (0.1498, 0.1784, 0.7369), (0.3254, 0.103, -0.7369), (0.2595, 0.103, 0.7369), (0.3758, -9.005e-09, -0.7369), (0.2996, 0.0, 0.7369), (0.3254, -0.103, -0.7369), (0.2595, -0.103, 0.7369), (0.1879, -0.1784, -0.7369), (0.1498, -0.1784, 0.7369), (-3.285e-08, -0.206, -0.7369), (0.0, -0.206, 0.7369), (-0.1879, -0.1784, -0.7369), (-0.1498, -0.1784, 0.7369), (-0.3254, -0.103, -0.7369), (-0.2595, -0.103, 0.7369), (-0.3758, 2.457e-09, -0.7369), (-0.2996, 0.0, 0.7369), (-0.3254, 0.103, -0.7369), (-0.2595, 0.103, 0.7369), (-0.1879, 0.1784, -0.7369), (-0.1498, 0.1784, 0.7369), (0.09167, 0.07863, 1.687), (0.0, 0.09079, 1.687), (0.1557, 0.0454, 1.624), (0.1791, 0.0, 1.624), (0.1557, -0.0454, 1.624), (0.09167, -0.07863, 1.687), (0.0, -0.09079, 1.687), (-0.09167, -0.07863, 1.687), (-0.1557, -0.0454, 1.624), (-0.1791, 0.0, 1.624), (-0.1557, 0.0454, 1.624), (-0.09167, 0.07863, 1.687), (0.0, 0.1261, -1.47), (0.1333, 0.1092, -1.47), (0.2308, 0.06306, -1.47), (0.2665, 0.0, -1.47), (0.2308, -0.06306, -1.47), (0.1333, -0.1092, -1.47), (0.0, -0.1261, -1.47), (-0.1333, -0.1092, -1.47), (-0.2308, -0.06306, -1.47), (-0.2665, 0.0, -1.47), (-0.2308, 0.06306, -1.47), (-0.1333, 0.1092, -1.47), (0.0, 0.1849, -1.138), (-0.1686, 0.1601, -1.138), (0.1686, 0.1601, -1.138), (0.3372, 0.0, -1.138), (0.292, 0.09243, -1.138), (-0.292, 0.09243, -1.138), (-0.3372, 0.0, -1.138), (-0.292, -0.09243, -1.138), (-0.1686, -0.1601, -1.138), (0.0, -0.1849, -1.138), (0.1686, -0.1601, -1.138), (0.292, -0.09243, -1.138), (0.0, 0.2317, -5.952e-08), (0.2113, 0.2007, -5.952e-08), (0.3661, 0.1159, -5.952e-08), (0.4227, 0.0, -5.952e-08), (0.3661, -0.1159, -5.952e-08), (0.2113, -0.2007, -5.952e-08), (0.0, -0.2317, -5.952e-08), (-0.2113, -0.2007, -5.952e-08), (-0.3661, -0.1159, -5.952e-08), (-0.4227, 0.0, -5.952e-08), (-0.3661, 0.1159, -5.952e-08), (-0.2113, 0.2007, -5.952e-08), (0.1592, -0.1194, 1.113), (0.0, -0.1347, 1.113), (0.2131, -0.08254, 1.113), (0.2329, 0.0, 1.113), (-0.1592, 0.1194, 1.113), (0.0, 0.1347, 1.113), (0.1592, 0.1194, 1.113), (0.2131, 0.08254, 1.113), (-0.2131, 0.08254, 1.113), (-0.2329, 0.0, 1.113), (-0.2131, -0.08254, 1.113), (-0.1592, -0.1194, 1.113), (0.0, 0.07425, -1.744), (0.07339, 0.0643, -1.744), (0.1271, 0.03712, -1.744), (0.1468, 0.0, -1.744), (0.1271, -0.03712, -1.744), (0.07339, -0.0643, -1.744), (0.0, -0.07425, -1.744), (-0.07339, -0.0643, -1.744), (-0.1271, -0.03712, -1.744), (-0.1468, 0.0, -1.744), (-0.1271, 0.03712, -1.744), (-0.07339, 0.0643, -1.744), (0.0, 0.03274, -1.863), (0.01957, 0.02835, -1.863), (0.03389, 0.01637, -1.863), (0.03914, 0.0, -1.863), (0.03389, -0.01637, -1.863), (0.01957, -0.02835, -1.863), (0.0, -0.03274, -1.863), (-0.01957, -0.02835, -1.863), (-0.03389, -0.01637, -1.863), (-0.03914, 0.0, -1.863), (-0.03389, 0.01637, -1.863), (-0.01957, 0.02835, -1.863), (0.05833, 0.05351, 1.933), (-0.01167, 0.06497, 1.94), (0.07697, 0.03413, 1.933), (0.0838, 0.007648, 1.933), (0.07697, -0.01883, 1.933), (0.05833, -0.03821, 1.933), (-0.04575, -0.04531, 1.933), (-0.1119, -0.03821, 1.933), (-0.1306, -0.01313, 1.933), (-0.1374, 0.006073, 1.933), (-0.1306, 0.02527, 1.933), (-0.1119, 0.03933, 1.933), (0.0784, 0.04939, 2.198), (0.04726, 0.0548, 2.198), (0.08664, 0.03463, 2.198), (0.08965, 0.01447, 2.198), (0.08664, -0.005691, 2.198), (0.009193, -0.02045, 2.198), (-0.002606, -0.02585, 2.198), (-0.08961, -0.02045, 2.198), (-0.09785, -0.005691, 2.198), (-0.05062, 0.01447, 2.198), (-0.04886, 0.03463, 2.198), (-0.03535, 0.04939, 2.198), (-0.07457, 0.05807, 2.632), (-0.09412, 0.05977, 2.633), (-0.06092, 0.05343, 2.627), (-0.05592, 0.04709, 2.62), (-0.06092, 0.04075, 2.614), (-0.07457, 0.03611, 2.609), (-0.09412, 0.03441, 2.607), (-0.1137, 0.03611, 2.609), (-0.1273, 0.04075, 2.614), (-0.1323, 0.04709, 2.62), (-0.1273, 0.05343, 2.627), (-0.1137, 0.05807, 2.632), (-0.01242, 0.05781, 3.24), (0.0, 0.2221, 0.3685), (0.178, 0.1923, 0.3685), (0.3082, 0.111, 0.3685), (0.3559, 0.0, 0.3685), (0.3082, -0.111, 0.3685), (0.178, -0.1923, 0.3685), (0.0, -0.2221, 0.3685), (-0.178, -0.1923, 0.3685), (-0.3082, -0.111, 0.3685), (-0.3559, 0.0, 0.3685), (-0.3082, 0.111, 0.3685), (-0.178, 0.1923, 0.3685), (0.1996, 0.1896, -0.3685), (0.3458, 0.1094, -0.3685), (0.3992, 0.0, -0.3685), (0.3458, -0.1094, -0.3685), (0.1996, -0.1896, -0.3685), (0.0, -0.2189, -0.3685), (-0.1996, -0.1896, -0.3685), (-0.3458, -0.1094, -0.3685), (-0.3992, 0.0, -0.3685), (-0.3458, 0.1094, -0.3685), (-0.1996, 0.1896, -0.3685), (0.0, 0.2189, -0.3685), (-0.05001, 0.05796, 2.415), (-0.01634, 0.06037, 2.416), (0.002437, 0.05796, 2.415), (0.01164, 0.05137, 2.412), (-0.07491, 0.03337, 2.406), (-0.06374, 0.04237, 2.409), (-0.01758, 0.02679, 2.403), (-0.03076, 0.02437, 2.403), (0.01501, 0.04237, 2.409), (-0.06074, 0.05137, 2.412), (-0.0657, 0.02679, 2.403), (0.01164, 0.03337, 2.406), (-0.0489, 0.05064, 2.916), (-0.05712, 0.04623, 2.912), (-0.08728, 0.05837, 2.93), (-0.07458, 0.0612, 2.932), (-0.06125, 0.06166, 2.93), (-0.05129, 0.05954, 2.926), (-0.09311, 0.04506, 2.916), (-0.09763, 0.04909, 2.921), (-0.06981, 0.0434, 2.911), (-0.04677, 0.05551, 2.921), (-0.0955, 0.05396, 2.926), (-0.08315, 0.04295, 2.912)], [], [(145, 1, 3, 146), (146, 3, 5, 147), (147, 5, 7, 148), (148, 7, 9, 149), (149, 9, 11, 150), (150, 11, 13, 151), (151, 13, 15, 152), (152, 15, 17, 153), (153, 17, 19, 154), (154, 19, 21, 155), (73, 72, 29, 30), (155, 21, 23, 156), (156, 23, 1, 145), (49, 48, 36, 47), (28, 27, 111, 112), (72, 74, 28, 29), (74, 75, 27, 28), (77, 76, 35, 25), (78, 77, 25, 24), (75, 79, 26, 27), (76, 80, 34, 35), (79, 78, 24, 26), (80, 81, 33, 34), (81, 82, 32, 33), (82, 83, 31, 32), (83, 73, 30, 31), (41, 42, 90, 89), (48, 50, 37, 36), (52, 51, 39, 38), (53, 49, 47, 46), (50, 52, 38, 37), (54, 53, 46, 45), (55, 54, 45, 44), (56, 55, 44, 43), (57, 56, 43, 42), (58, 57, 42, 41), (59, 58, 41, 40), (51, 59, 40, 39), (6, 8, 59, 51), (8, 10, 58, 59), (10, 12, 57, 58), (12, 14, 56, 57), (14, 16, 55, 56), (16, 18, 54, 55), (18, 20, 53, 54), (2, 4, 52, 50), (20, 22, 49, 53), (4, 6, 51, 52), (0, 2, 50, 48), (22, 0, 48, 49), (167, 71, 60, 168), (166, 70, 71, 167), (165, 69, 70, 166), (164, 68, 69, 165), (163, 67, 68, 164), (162, 66, 67, 163), (161, 65, 66, 162), (160, 64, 65, 161), (159, 63, 64, 160), (158, 62, 63, 159), (157, 61, 62, 158), (168, 60, 61, 157), (15, 13, 73, 83), (17, 15, 83, 82), (19, 17, 82, 81), (21, 19, 81, 80), (5, 3, 78, 79), (23, 21, 80, 76), (7, 5, 79, 75), (3, 1, 77, 78), (1, 23, 76, 77), (9, 7, 75, 74), (11, 9, 74, 72), (13, 11, 72, 73), (88, 89, 101, 100), (38, 39, 87, 86), (45, 46, 94, 93), (42, 43, 91, 90), (39, 40, 88, 87), (46, 47, 95, 94), (36, 37, 85, 84), (43, 44, 92, 91), (40, 41, 89, 88), (47, 36, 84, 95), (37, 38, 86, 85), (44, 45, 93, 92), (96, 97, 98, 99, 100, 101, 102, 103, 104, 105, 106, 107), (95, 84, 96, 107), (85, 86, 98, 97), (92, 93, 105, 104), (89, 90, 102, 101), (86, 87, 99, 98), (93, 94, 106, 105), (90, 91, 103, 102), (87, 88, 100, 99), (94, 95, 107, 106), (84, 85, 97, 96), (91, 92, 104, 103), (110, 108, 120, 122), (35, 34, 118, 119), (24, 25, 109, 108), (32, 31, 115, 116), (29, 28, 112, 113), (25, 35, 119, 109), (26, 24, 108, 110), (33, 32, 116, 117), (30, 29, 113, 114), (27, 26, 110, 111), (34, 33, 117, 118), (31, 30, 114, 115), (170, 169, 143, 133), (117, 116, 128, 129), (114, 113, 125, 126), (111, 110, 122, 123), (118, 117, 129, 130), (115, 114, 126, 127), (112, 111, 123, 124), (119, 118, 130, 131), (108, 109, 121, 120), (116, 115, 127, 128), (113, 112, 124, 125), (109, 119, 131, 121), (182, 181, 144), (172, 171, 132, 134), (174, 173, 140, 141), (176, 175, 137, 138), (177, 172, 134, 135), (178, 174, 141, 142), (179, 176, 138, 139), (180, 177, 135, 136), (169, 178, 142, 143), (171, 170, 133, 132), (173, 179, 139, 140), (175, 180, 136, 137), (184, 183, 144), (186, 185, 144), (188, 187, 144), (189, 182, 144), (190, 186, 144), (191, 188, 144), (192, 189, 144), (181, 190, 144), (183, 191, 144), (185, 184, 144), (187, 192, 144), (71, 156, 145, 60), (70, 155, 156, 71), (69, 154, 155, 70), (68, 153, 154, 69), (67, 152, 153, 68), (66, 151, 152, 67), (65, 150, 151, 66), (64, 149, 150, 65), (63, 148, 149, 64), (62, 147, 148, 63), (61, 146, 147, 62), (60, 145, 146, 61), (0, 168, 157, 2), (2, 157, 158, 4), (4, 158, 159, 6), (6, 159, 160, 8), (8, 160, 161, 10), (10, 161, 162, 12), (12, 162, 163, 14), (14, 163, 164, 16), (16, 164, 165, 18), (18, 165, 166, 20), (20, 166, 167, 22), (22, 167, 168, 0), (125, 124, 180, 175), (128, 127, 179, 173), (120, 121, 170, 171), (131, 130, 178, 169), (124, 123, 177, 180), (127, 126, 176, 179), (130, 129, 174, 178), (123, 122, 172, 177), (126, 125, 175, 176), (129, 128, 173, 174), (122, 120, 171, 172), (121, 131, 169, 170), (140, 139, 192, 187), (132, 133, 184, 185), (143, 142, 191, 183), (136, 135, 190, 181), (139, 138, 189, 192), (142, 141, 188, 191), (135, 134, 186, 190), (138, 137, 182, 189), (141, 140, 187, 188), (134, 132, 185, 186), (133, 143, 183, 184), (137, 136, 181, 182)])
_uv = me_cylinder.uv_layers.new(name='UVMap')
_uv.uv.foreach_set('vector', [1.0, 0.875, 1.0, 1.0, 0.9167, 1.0, 0.9167, 0.875, 0.9167, 0.875, 0.9167, 1.0, 0.8333, 1.0, 0.8333, 0.875, 0.8333, 0.875, 0.8333, 1.0, 0.75, 1.0, 0.75, 0.875, 0.75, 0.875, 0.75, 1.0, 0.6667, 1.0, 0.6667, 0.875, 0.6667, 0.875, 0.6667, 1.0, 0.5833, 1.0, 0.5833, 0.875, 0.5833, 0.875, 0.5833, 1.0, 0.5, 1.0, 0.5, 0.875, 0.5, 0.875, 0.5, 1.0, 0.4167, 1.0, 0.4167, 0.875, 0.4167, 0.875, 0.4167, 1.0, 0.3333, 1.0, 0.3333, 0.875, 0.3333, 0.875, 0.3333, 1.0, 0.25, 1.0, 0.25, 0.875, 0.25, 0.875, 0.25, 1.0, 0.1667, 1.0, 0.1667, 0.875, 0.5, 1.0, 0.5833, 1.0, 0.5833, 1.0, 0.5, 1.0, 0.1667, 0.875, 0.1667, 1.0, 0.08333, 1.0, 0.08333, 0.875, 0.08333, 0.875, 0.08333, 1.0, 7.451e-08, 1.0, 7.451e-08, 0.875, 0.08333, 0.5, 7.451e-08, 0.5, 7.451e-08, 0.5, 0.08333, 0.5, 0.6667, 1.0, 0.75, 1.0, 0.75, 1.0, 0.6667, 1.0, 0.5833, 1.0, 0.6667, 1.0, 0.6667, 1.0, 0.5833, 1.0, 0.6667, 1.0, 0.75, 1.0, 0.75, 1.0, 0.6667, 1.0, 7.451e-08, 1.0, 0.08333, 1.0, 0.08333, 1.0, 7.451e-08, 1.0, 0.9167, 1.0, 1.0, 1.0, 1.0, 1.0, 0.9167, 1.0, 0.75, 1.0, 0.8333, 1.0, 0.8333, 1.0, 0.75, 1.0, 0.08333, 1.0, 0.1667, 1.0, 0.1667, 1.0, 0.08333, 1.0, 0.8333, 1.0, 0.9167, 1.0, 0.9167, 1.0, 0.8333, 1.0, 0.1667, 1.0, 0.25, 1.0, 0.25, 1.0, 0.1667, 1.0, 0.25, 1.0, 0.3333, 1.0, 0.3333, 1.0, 0.25, 1.0, 0.3333, 1.0, 0.4167, 1.0, 0.4167, 1.0, 0.3333, 1.0, 0.4167, 1.0, 0.5, 1.0, 0.5, 1.0, 0.4167, 1.0, 0.5833, 0.5, 0.5, 0.5, 0.5, 0.5, 0.5833, 0.5, 1.0, 0.5, 0.9167, 0.5, 0.9167, 0.5, 1.0, 0.5, 0.8333, 0.5, 0.75, 0.5, 0.75, 0.5, 0.8333, 0.5, 0.1667, 0.5, 0.08333, 0.5, 0.08333, 0.5, 0.1667, 0.5, 0.9167, 0.5, 0.8333, 0.5, 0.8333, 0.5, 0.9167, 0.5, 0.25, 0.5, 0.1667, 0.5, 0.1667, 0.5, 0.25, 0.5, 0.3333, 0.5, 0.25, 0.5, 0.25, 0.5, 0.3333, 0.5, 0.4167, 0.5, 0.3333, 0.5, 0.3333, 0.5, 0.4167, 0.5, 0.5, 0.5, 0.4167, 0.5, 0.4167, 0.5, 0.5, 0.5, 0.5833, 0.5, 0.5, 0.5, 0.5, 0.5, 0.5833, 0.5, 0.6667, 0.5, 0.5833, 0.5, 0.5833, 0.5, 0.6667, 0.5, 0.75, 0.5, 0.6667, 0.5, 0.6667, 0.5, 0.75, 0.5, 0.75, 0.5, 0.6667, 0.5, 0.6667, 0.5, 0.75, 0.5, 0.6667, 0.5, 0.5833, 0.5, 0.5833, 0.5, 0.6667, 0.5, 0.5833, 0.5, 0.5, 0.5, 0.5, 0.5, 0.5833, 0.5, 0.5, 0.5, 0.4167, 0.5, 0.4167, 0.5, 0.5, 0.5, 0.4167, 0.5, 0.3333, 0.5, 0.3333, 0.5, 0.4167, 0.5, 0.3333, 0.5, 0.25, 0.5, 0.25, 0.5, 0.3333, 0.5, 0.25, 0.5, 0.1667, 0.5, 0.1667, 0.5, 0.25, 0.5, 0.9167, 0.5, 0.8333, 0.5, 0.8333, 0.5, 0.9167, 0.5, 0.1667, 0.5, 0.08333, 0.5, 0.08333, 0.5, 0.1667, 0.5, 0.8333, 0.5, 0.75, 0.5, 0.75, 0.5, 0.8333, 0.5, 1.0, 0.5, 0.9167, 0.5, 0.9167, 0.5, 1.0, 0.5, 0.08333, 0.5, 7.451e-08, 0.5, 7.451e-08, 0.5, 0.08333, 0.5, 0.08333, 0.625, 0.08333, 0.75, 7.451e-08, 0.75, 7.451e-08, 0.625, 0.1667, 0.625, 0.1667, 0.75, 0.08333, 0.75, 0.08333, 0.625, 0.25, 0.625, 0.25, 0.75, 0.1667, 0.75, 0.1667, 0.625, 0.3333, 0.625, 0.3333, 0.75, 0.25, 0.75, 0.25, 0.625, 0.4167, 0.625, 0.4167, 0.75, 0.3333, 0.75, 0.3333, 0.625, 0.5, 0.625, 0.5, 0.75, 0.4167, 0.75, 0.4167, 0.625, 0.5833, 0.625, 0.5833, 0.75, 0.5, 0.75, 0.5, 0.625, 0.6667, 0.625, 0.6667, 0.75, 0.5833, 0.75, 0.5833, 0.625, 0.75, 0.625, 0.75, 0.75, 0.6667, 0.75, 0.6667, 0.625, 0.8333, 0.625, 0.8333, 0.75, 0.75, 0.75, 0.75, 0.625, 0.9167, 0.625, 0.9167, 0.75, 0.8333, 0.75, 0.8333, 0.625, 1.0, 0.625, 1.0, 0.75, 0.9167, 0.75, 0.9167, 0.625, 0.4167, 1.0, 0.5, 1.0, 0.5, 1.0, 0.4167, 1.0, 0.3333, 1.0, 0.4167, 1.0, 0.4167, 1.0, 0.3333, 1.0, 0.25, 1.0, 0.3333, 1.0, 0.3333, 1.0, 0.25, 1.0, 0.1667, 1.0, 0.25, 1.0, 0.25, 1.0, 0.1667, 1.0, 0.8333, 1.0, 0.9167, 1.0, 0.9167, 1.0, 0.8333, 1.0, 0.08333, 1.0, 0.1667, 1.0, 0.1667, 1.0, 0.08333, 1.0, 0.75, 1.0, 0.8333, 1.0, 0.8333, 1.0, 0.75, 1.0, 0.9167, 1.0, 1.0, 1.0, 1.0, 1.0, 0.9167, 1.0, 7.451e-08, 1.0, 0.08333, 1.0, 0.08333, 1.0, 7.451e-08, 1.0, 0.6667, 1.0, 0.75, 1.0, 0.75, 1.0, 0.6667, 1.0, 0.5833, 1.0, 0.6667, 1.0, 0.6667, 1.0, 0.5833, 1.0, 0.5, 1.0, 0.5833, 1.0, 0.5833, 1.0, 0.5, 1.0, 0.6667, 0.5, 0.5833, 0.5, 0.5833, 0.5, 0.6667, 0.5, 0.8333, 0.5, 0.75, 0.5, 0.75, 0.5, 0.8333, 0.5, 0.25, 0.5, 0.1667, 0.5, 0.1667, 0.5, 0.25, 0.5, 0.5, 0.5, 0.4167, 0.5, 0.4167, 0.5, 0.5, 0.5, 0.75, 0.5, 0.6667, 0.5, 0.6667, 0.5, 0.75, 0.5, 0.1667, 0.5, 0.08333, 0.5, 0.08333, 0.5, 0.1667, 0.5, 1.0, 0.5, 0.9167, 0.5, 0.9167, 0.5, 1.0, 0.5, 0.4167, 0.5, 0.3333, 0.5, 0.3333, 0.5, 0.4167, 0.5, 0.6667, 0.5, 0.5833, 0.5, 0.5833, 0.5, 0.6667, 0.5, 0.08333, 0.5, 7.451e-08, 0.5, 7.451e-08, 0.5, 0.08333, 0.5, 0.9167, 0.5, 0.8333, 0.5, 0.8333, 0.5, 0.9167, 0.5, 0.3333, 0.5, 0.25, 0.5, 0.25, 0.5, 0.3333, 0.5, 0.75, 0.49, 0.87, 0.4578, 0.9578, 0.37, 0.99, 0.25, 0.9578, 0.13, 0.87, 0.04215, 0.75, 0.01, 0.63, 0.04215, 0.5422, 0.13, 0.51, 0.25, 0.5422, 0.37, 0.63, 0.4578, 0.08333, 0.5, 7.451e-08, 0.5, 7.451e-08, 0.5, 0.08333, 0.5, 0.9167, 0.5, 0.8333, 0.5, 0.8333, 0.5, 0.9167, 0.5, 0.3333, 0.5, 0.25, 0.5, 0.25, 0.5, 0.3333, 0.5, 0.5833, 0.5, 0.5, 0.5, 0.5, 0.5, 0.5833, 0.5, 0.8333, 0.5, 0.75, 0.5, 0.75, 0.5, 0.8333, 0.5, 0.25, 0.5, 0.1667, 0.5, 0.1667, 0.5, 0.25, 0.5, 0.5, 0.5, 0.4167, 0.5, 0.4167, 0.5, 0.5, 0.5, 0.75, 0.5, 0.6667, 0.5, 0.6667, 0.5, 0.75, 0.5, 0.1667, 0.5, 0.08333, 0.5, 0.08333, 0.5, 0.1667, 0.5, 1.0, 0.5, 0.9167, 0.5, 0.9167, 0.5, 1.0, 0.5, 0.4167, 0.5, 0.3333, 0.5, 0.3333, 0.5, 0.4167, 0.5, 0.8333, 1.0, 0.9167, 1.0, 0.9167, 1.0, 0.8333, 1.0, 0.08333, 1.0, 0.1667, 1.0, 0.1667, 1.0, 0.08333, 1.0, 0.9167, 1.0, 1.0, 1.0, 1.0, 1.0, 0.9167, 1.0, 0.3333, 1.0, 0.4167, 1.0, 0.4167, 1.0, 0.3333, 1.0, 0.5833, 1.0, 0.6667, 1.0, 0.6667, 1.0, 0.5833, 1.0, 7.451e-08, 1.0, 0.08333, 1.0, 0.08333, 1.0, 7.451e-08, 1.0, 0.8333, 1.0, 0.9167, 1.0, 0.9167, 1.0, 0.8333, 1.0, 0.25, 1.0, 0.3333, 1.0, 0.3333, 1.0, 0.25, 1.0, 0.5, 1.0, 0.5833, 1.0, 0.5833, 1.0, 0.5, 1.0, 0.75, 1.0, 0.8333, 1.0, 0.8333, 1.0, 0.75, 1.0, 0.1667, 1.0, 0.25, 1.0, 0.25, 1.0, 0.1667, 1.0, 0.4167, 1.0, 0.5, 1.0, 0.5, 1.0, 0.4167, 1.0, 7.451e-08, 1.0, 0.08333, 1.0, 0.08333, 1.0, 7.451e-08, 1.0, 0.25, 1.0, 0.3333, 1.0, 0.3333, 1.0, 0.25, 1.0, 0.5, 1.0, 0.5833, 1.0, 0.5833, 1.0, 0.5, 1.0, 0.75, 1.0, 0.8333, 1.0, 0.8333, 1.0, 0.75, 1.0, 0.1667, 1.0, 0.25, 1.0, 0.25, 1.0, 0.1667, 1.0, 0.4167, 1.0, 0.5, 1.0, 0.5, 1.0, 0.4167, 1.0, 0.6667, 1.0, 0.75, 1.0, 0.75, 1.0, 0.6667, 1.0, 0.08333, 1.0, 0.1667, 1.0, 0.1667, 1.0, 0.08333, 1.0, 0.9167, 1.0, 1.0, 1.0, 1.0, 1.0, 0.9167, 1.0, 0.3333, 1.0, 0.4167, 1.0, 0.4167, 1.0, 0.3333, 1.0, 0.5833, 1.0, 0.6667, 1.0, 0.6667, 1.0, 0.5833, 1.0, 7.451e-08, 1.0, 0.08333, 1.0, 0.08333, 1.0, 7.451e-08, 1.0, 0.5833, 1.0, 0.6667, 1.0, 0.5833, 1.0, 0.8333, 1.0, 0.9167, 1.0, 0.9167, 1.0, 0.8333, 1.0, 0.25, 1.0, 0.3333, 1.0, 0.3333, 1.0, 0.25, 1.0, 0.5, 1.0, 0.5833, 1.0, 0.5833, 1.0, 0.5, 1.0, 0.75, 1.0, 0.8333, 1.0, 0.8333, 1.0, 0.75, 1.0, 0.1667, 1.0, 0.25, 1.0, 0.25, 1.0, 0.1667, 1.0, 0.4167, 1.0, 0.5, 1.0, 0.5, 1.0, 0.4167, 1.0, 0.6667, 1.0, 0.75, 1.0, 0.75, 1.0, 0.6667, 1.0, 0.08333, 1.0, 0.1667, 1.0, 0.1667, 1.0, 0.08333, 1.0, 0.9167, 1.0, 1.0, 1.0, 1.0, 1.0, 0.9167, 1.0, 0.3333, 1.0, 0.4167, 1.0, 0.4167, 1.0, 0.3333, 1.0, 0.5833, 1.0, 0.6667, 1.0, 0.6667, 1.0, 0.5833, 1.0, 7.451e-08, 1.0, 0.08333, 1.0, 7.451e-08, 1.0, 0.8333, 1.0, 0.9167, 1.0, 0.8333, 1.0, 0.25, 1.0, 0.3333, 1.0, 0.25, 1.0, 0.5, 1.0, 0.5833, 1.0, 0.5, 1.0, 0.75, 1.0, 0.8333, 1.0, 0.75, 1.0, 0.1667, 1.0, 0.25, 1.0, 0.1667, 1.0, 0.4167, 1.0, 0.5, 1.0, 0.4167, 1.0, 0.6667, 1.0, 0.75, 1.0, 0.6667, 1.0, 0.08333, 1.0, 0.1667, 1.0, 0.08333, 1.0, 0.9167, 1.0, 1.0, 1.0, 0.9167, 1.0, 0.3333, 1.0, 0.4167, 1.0, 0.3333, 1.0, 0.08333, 0.75, 0.08333, 0.875, 7.451e-08, 0.875, 7.451e-08, 0.75, 0.1667, 0.75, 0.1667, 0.875, 0.08333, 0.875, 0.08333, 0.75, 0.25, 0.75, 0.25, 0.875, 0.1667, 0.875, 0.1667, 0.75, 0.3333, 0.75, 0.3333, 0.875, 0.25, 0.875, 0.25, 0.75, 0.4167, 0.75, 0.4167, 0.875, 0.3333, 0.875, 0.3333, 0.75, 0.5, 0.75, 0.5, 0.875, 0.4167, 0.875, 0.4167, 0.75, 0.5833, 0.75, 0.5833, 0.875, 0.5, 0.875, 0.5, 0.75, 0.6667, 0.75, 0.6667, 0.875, 0.5833, 0.875, 0.5833, 0.75, 0.75, 0.75, 0.75, 0.875, 0.6667, 0.875, 0.6667, 0.75, 0.8333, 0.75, 0.8333, 0.875, 0.75, 0.875, 0.75, 0.75, 0.9167, 0.75, 0.9167, 0.875, 0.8333, 0.875, 0.8333, 0.75, 1.0, 0.75, 1.0, 0.875, 0.9167, 0.875, 0.9167, 0.75, 1.0, 0.5, 1.0, 0.625, 0.9167, 0.625, 0.9167, 0.5, 0.9167, 0.5, 0.9167, 0.625, 0.8333, 0.625, 0.8333, 0.5, 0.8333, 0.5, 0.8333, 0.625, 0.75, 0.625, 0.75, 0.5, 0.75, 0.5, 0.75, 0.625, 0.6667, 0.625, 0.6667, 0.5, 0.6667, 0.5, 0.6667, 0.625, 0.5833, 0.625, 0.5833, 0.5, 0.5833, 0.5, 0.5833, 0.625, 0.5, 0.625, 0.5, 0.5, 0.5, 0.5, 0.5, 0.625, 0.4167, 0.625, 0.4167, 0.5, 0.4167, 0.5, 0.4167, 0.625, 0.3333, 0.625, 0.3333, 0.5, 0.3333, 0.5, 0.3333, 0.625, 0.25, 0.625, 0.25, 0.5, 0.25, 0.5, 0.25, 0.625, 0.1667, 0.625, 0.1667, 0.5, 0.1667, 0.5, 0.1667, 0.625, 0.08333, 0.625, 0.08333, 0.5, 0.08333, 0.5, 0.08333, 0.625, 7.451e-08, 0.625, 7.451e-08, 0.5, 0.5833, 1.0, 0.6667, 1.0, 0.6667, 1.0, 0.5833, 1.0, 0.3333, 1.0, 0.4167, 1.0, 0.4167, 1.0, 0.3333, 1.0, 0.9167, 1.0, 1.0, 1.0, 1.0, 1.0, 0.9167, 1.0, 0.08333, 1.0, 0.1667, 1.0, 0.1667, 1.0, 0.08333, 1.0, 0.6667, 1.0, 0.75, 1.0, 0.75, 1.0, 0.6667, 1.0, 0.4167, 1.0, 0.5, 1.0, 0.5, 1.0, 0.4167, 1.0, 0.1667, 1.0, 0.25, 1.0, 0.25, 1.0, 0.1667, 1.0, 0.75, 1.0, 0.8333, 1.0, 0.8333, 1.0, 0.75, 1.0, 0.5, 1.0, 0.5833, 1.0, 0.5833, 1.0, 0.5, 1.0, 0.25, 1.0, 0.3333, 1.0, 0.3333, 1.0, 0.25, 1.0, 0.8333, 1.0, 0.9167, 1.0, 0.9167, 1.0, 0.8333, 1.0, 7.451e-08, 1.0, 0.08333, 1.0, 0.08333, 1.0, 7.451e-08, 1.0, 0.3333, 1.0, 0.4167, 1.0, 0.4167, 1.0, 0.3333, 1.0, 0.9167, 1.0, 1.0, 1.0, 1.0, 1.0, 0.9167, 1.0, 0.08333, 1.0, 0.1667, 1.0, 0.1667, 1.0, 0.08333, 1.0, 0.6667, 1.0, 0.75, 1.0, 0.75, 1.0, 0.6667, 1.0, 0.4167, 1.0, 0.5, 1.0, 0.5, 1.0, 0.4167, 1.0, 0.1667, 1.0, 0.25, 1.0, 0.25, 1.0, 0.1667, 1.0, 0.75, 1.0, 0.8333, 1.0, 0.8333, 1.0, 0.75, 1.0, 0.5, 1.0, 0.5833, 1.0, 0.5833, 1.0, 0.5, 1.0, 0.25, 1.0, 0.3333, 1.0, 0.3333, 1.0, 0.25, 1.0, 0.8333, 1.0, 0.9167, 1.0, 0.9167, 1.0, 0.8333, 1.0, 7.451e-08, 1.0, 0.08333, 1.0, 0.08333, 1.0, 7.451e-08, 1.0, 0.5833, 1.0, 0.6667, 1.0, 0.6667, 1.0, 0.5833, 1.0])
me_cylinder.use_remesh_fix_poles = True
me_cylinder.use_remesh_preserve_attributes = False
me_cylinder.use_mirror_x = True
me_cylinder.use_mirror_y = True
me_cylinder.update()

# ---- objects
ob_cube = bpy.data.objects.new('Cube', me_cube)
ob_cube_001 = bpy.data.objects.new('Cube.001', me_cube_005)
ob_cube_002 = bpy.data.objects.new('Cube.002', me_cube_001)
ob_cylinder = bpy.data.objects.new('Cylinder', me_cylinder)

# ---- transforms, parenting, visibility, modifiers, constraints
ob_cube.location = (0.0, 0.0, 0.0)
ob_cube.lock_rotations_4d = False
ob_cube.empty_display_type = 'ARROWS'
ob_cube.lineart.crease_threshold = 0.0
ob_cube_001.location = (-0.007736, 0.199, 1.845)
ob_cube_002.location = (0.04058, 0.4735, 4.366)
ob_cube_002.scale = (1.0, 1.0, 1.148)
ob_cube_002.use_mesh_mirror_x = True
ob_cube_002.use_mesh_mirror_y = True
ob_cylinder.location = (-0.003854, -0.747, 1.993)
ob_cylinder.scale = (1.633, 2.617, 0.5688)
ob_cylinder.use_mesh_mirror_x = True
ob_cylinder.use_mesh_mirror_y = True

# ---- collection membership
col_collection.objects.link(ob_cube)
col_collection.objects.link(ob_cube_001)
col_collection.objects.link(ob_cube_002)
col_collection.objects.link(ob_cylinder)

# ---- scene / render settings (as saved in the file)
scene.frame_start = 1; scene.frame_end = 250; scene.frame_set(1)
scene.render.engine = 'BLENDER_EEVEE_NEXT'
scene.cycles.sampling_pattern = 'TABULATED_SOBOL'
scene.cycles.use_light_tree = False
scene.view_settings.view_transform = 'Filmic'
bpy.context.view_layer.update()

# ---- added for rendering (the .blend has no active camera and no usable light): camera, sun
cam_auto = bpy.data.cameras.new('AutoCamera')
cam_auto.lens = 50.0
cam_auto.sensor_width = 36.0
cam_auto.clip_end = 1000.0
ob_auto_camera = bpy.data.objects.new('AutoCamera', cam_auto)
scene.collection.objects.link(ob_auto_camera)
ob_auto_camera.location = (6.78394, -7.98333, 7.61424)
ob_auto_camera.rotation_euler = (1.09748, -7.21219e-08, 0.694738)
scene.camera = ob_auto_camera
light_auto_sun = bpy.data.lights.new('AutoSun', 'SUN')
light_auto_sun.energy = 3.0
light_auto_sun.angle = 0.0523599
ob_auto_sun = bpy.data.objects.new('AutoSun', light_auto_sun)
scene.collection.objects.link(ob_auto_sun)
ob_auto_sun.rotation_euler = (0.872665, 0.174533, 0.523599)
bpy.context.view_layer.update()
